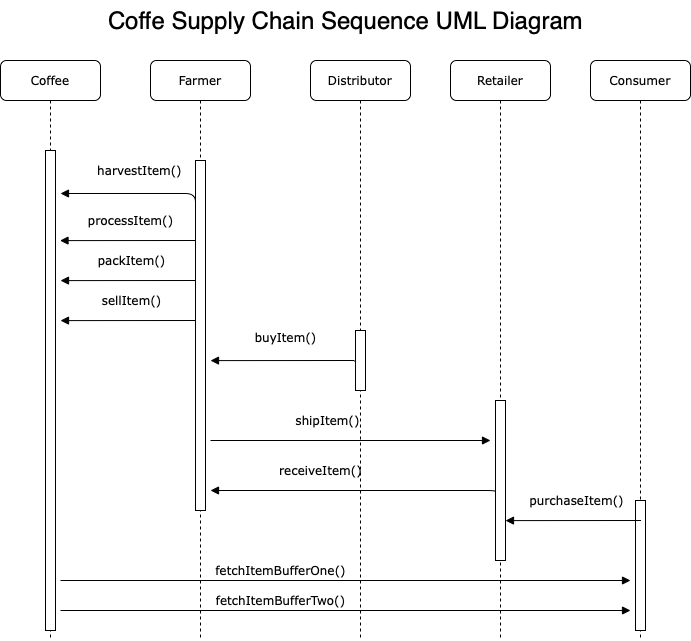

The diagram above was exported from draw.io. Its source (the exported page's mxGraphModel, read from the mxfile embedded in the PNG):
<mxGraphModel dx="1233" dy="658" grid="1" gridSize="10" guides="1" tooltips="1" connect="1" arrows="1" fold="1" page="1" pageScale="1" pageWidth="1100" pageHeight="850" background="none" math="0" shadow="0">
  <root>
    <mxCell id="0" />
    <mxCell id="1" parent="0" />
    <mxCell id="7baba1c4bc27f4b0-2" value="Farmer" style="shape=umlLifeline;perimeter=lifelinePerimeter;whiteSpace=wrap;html=1;container=1;collapsible=0;recursiveResize=0;outlineConnect=0;rounded=1;shadow=0;comic=0;labelBackgroundColor=none;strokeWidth=1;fontFamily=Verdana;fontSize=12;align=center;" parent="1" vertex="1">
      <mxGeometry x="355" y="80" width="100" height="580" as="geometry" />
    </mxCell>
    <mxCell id="7baba1c4bc27f4b0-10" value="" style="html=1;points=[];perimeter=orthogonalPerimeter;rounded=0;shadow=0;comic=0;labelBackgroundColor=none;strokeWidth=1;fontFamily=Verdana;fontSize=12;align=center;" parent="7baba1c4bc27f4b0-2" vertex="1">
      <mxGeometry x="45" y="100" width="10" height="350" as="geometry" />
    </mxCell>
    <mxCell id="MPRo0ibUPjrBM19dHVHI-2" value="processItem()" style="html=1;verticalAlign=bottom;endArrow=block;labelBackgroundColor=none;fontFamily=Verdana;fontSize=12;edgeStyle=elbowEdgeStyle;elbow=vertical;exitX=0;exitY=0.143;exitDx=0;exitDy=0;exitPerimeter=0;" edge="1" parent="7baba1c4bc27f4b0-2">
      <mxGeometry x="-0.0397" y="-10" relative="1" as="geometry">
        <mxPoint x="45" y="180" as="sourcePoint" />
        <mxPoint x="-90.5" y="180.11" as="targetPoint" />
        <Array as="points">
          <mxPoint x="-50" y="180.11" />
          <mxPoint x="-10" y="180.11" />
          <mxPoint x="-20" y="177.11" />
          <mxPoint x="-30" y="177.11" />
        </Array>
        <mxPoint as="offset" />
      </mxGeometry>
    </mxCell>
    <mxCell id="MPRo0ibUPjrBM19dHVHI-9" value="fetchItemBufferOne()" style="html=1;verticalAlign=bottom;endArrow=block;labelBackgroundColor=none;fontFamily=Verdana;fontSize=12;edgeStyle=elbowEdgeStyle;elbow=vertical;" edge="1" parent="7baba1c4bc27f4b0-2">
      <mxGeometry x="-0.2281" relative="1" as="geometry">
        <mxPoint x="-90" y="520" as="sourcePoint" />
        <mxPoint x="480" y="520" as="targetPoint" />
        <Array as="points">
          <mxPoint x="40" y="520" />
          <mxPoint x="30" y="560" />
          <mxPoint x="15" y="590.11" />
          <mxPoint x="55" y="590.11" />
          <mxPoint x="45" y="587.11" />
          <mxPoint x="35" y="587.11" />
        </Array>
        <mxPoint as="offset" />
      </mxGeometry>
    </mxCell>
    <mxCell id="7baba1c4bc27f4b0-3" value="Distributor" style="shape=umlLifeline;perimeter=lifelinePerimeter;whiteSpace=wrap;html=1;container=1;collapsible=0;recursiveResize=0;outlineConnect=0;rounded=1;shadow=0;comic=0;labelBackgroundColor=none;strokeWidth=1;fontFamily=Verdana;fontSize=12;align=center;" parent="1" vertex="1">
      <mxGeometry x="515" y="80" width="100" height="580" as="geometry" />
    </mxCell>
    <mxCell id="7baba1c4bc27f4b0-13" value="" style="html=1;points=[];perimeter=orthogonalPerimeter;rounded=0;shadow=0;comic=0;labelBackgroundColor=none;strokeWidth=1;fontFamily=Verdana;fontSize=12;align=center;" parent="7baba1c4bc27f4b0-3" vertex="1">
      <mxGeometry x="45" y="270" width="10" height="60" as="geometry" />
    </mxCell>
    <mxCell id="MPRo0ibUPjrBM19dHVHI-5" value="buyItem()" style="html=1;verticalAlign=bottom;endArrow=block;labelBackgroundColor=none;fontFamily=Verdana;fontSize=12;edgeStyle=elbowEdgeStyle;elbow=vertical;exitX=0;exitY=0.143;exitDx=0;exitDy=0;exitPerimeter=0;" edge="1" parent="7baba1c4bc27f4b0-3">
      <mxGeometry x="-0.0397" y="-13" relative="1" as="geometry">
        <mxPoint x="45" y="300" as="sourcePoint" />
        <mxPoint x="-100" y="300" as="targetPoint" />
        <Array as="points">
          <mxPoint x="-50" y="300.11" />
          <mxPoint x="-10" y="300.11" />
          <mxPoint x="-20" y="297.11" />
          <mxPoint x="-30" y="297.11" />
        </Array>
        <mxPoint as="offset" />
      </mxGeometry>
    </mxCell>
    <mxCell id="MPRo0ibUPjrBM19dHVHI-10" value="fetchItemBufferTwo()" style="html=1;verticalAlign=bottom;endArrow=block;labelBackgroundColor=none;fontFamily=Verdana;fontSize=12;edgeStyle=elbowEdgeStyle;elbow=vertical;" edge="1" parent="7baba1c4bc27f4b0-3">
      <mxGeometry x="-0.2281" relative="1" as="geometry">
        <mxPoint x="-250" y="550" as="sourcePoint" />
        <mxPoint x="320" y="550" as="targetPoint" />
        <Array as="points">
          <mxPoint x="-120" y="550" />
          <mxPoint x="-130" y="590" />
          <mxPoint x="-145" y="620.11" />
          <mxPoint x="-105" y="620.11" />
          <mxPoint x="-115" y="617.11" />
          <mxPoint x="-125" y="617.11" />
        </Array>
        <mxPoint as="offset" />
      </mxGeometry>
    </mxCell>
    <mxCell id="7baba1c4bc27f4b0-4" value="Retailer" style="shape=umlLifeline;perimeter=lifelinePerimeter;whiteSpace=wrap;html=1;container=1;collapsible=0;recursiveResize=0;outlineConnect=0;rounded=1;shadow=0;comic=0;labelBackgroundColor=none;strokeWidth=1;fontFamily=Verdana;fontSize=12;align=center;" parent="1" vertex="1">
      <mxGeometry x="655" y="80" width="100" height="580" as="geometry" />
    </mxCell>
    <mxCell id="7baba1c4bc27f4b0-5" value="Consumer" style="shape=umlLifeline;perimeter=lifelinePerimeter;whiteSpace=wrap;html=1;container=1;collapsible=0;recursiveResize=0;outlineConnect=0;rounded=1;shadow=0;comic=0;labelBackgroundColor=none;strokeWidth=1;fontFamily=Verdana;fontSize=12;align=center;" parent="1" vertex="1">
      <mxGeometry x="795" y="80" width="100" height="580" as="geometry" />
    </mxCell>
    <mxCell id="7baba1c4bc27f4b0-19" value="" style="html=1;points=[];perimeter=orthogonalPerimeter;rounded=0;shadow=0;comic=0;labelBackgroundColor=none;strokeWidth=1;fontFamily=Verdana;fontSize=12;align=center;" parent="7baba1c4bc27f4b0-5" vertex="1">
      <mxGeometry x="45" y="440" width="10" height="130" as="geometry" />
    </mxCell>
    <mxCell id="MPRo0ibUPjrBM19dHVHI-8" value="purchaseItem()" style="html=1;verticalAlign=bottom;endArrow=block;labelBackgroundColor=none;fontFamily=Verdana;fontSize=12;edgeStyle=elbowEdgeStyle;elbow=vertical;exitX=0;exitY=0.143;exitDx=0;exitDy=0;exitPerimeter=0;" edge="1" parent="7baba1c4bc27f4b0-5">
      <mxGeometry x="-0.0397" y="-10" relative="1" as="geometry">
        <mxPoint x="50.5" y="460" as="sourcePoint" />
        <mxPoint x="-85" y="460.11" as="targetPoint" />
        <Array as="points">
          <mxPoint x="-44.5" y="460.11" />
          <mxPoint x="-4.5" y="460.11" />
          <mxPoint x="-14.5" y="457.11" />
          <mxPoint x="-24.5" y="457.11" />
        </Array>
        <mxPoint as="offset" />
      </mxGeometry>
    </mxCell>
    <mxCell id="7baba1c4bc27f4b0-8" value="Coffee" style="shape=umlLifeline;perimeter=lifelinePerimeter;whiteSpace=wrap;html=1;container=1;collapsible=0;recursiveResize=0;outlineConnect=0;rounded=1;shadow=0;comic=0;labelBackgroundColor=none;strokeWidth=1;fontFamily=Verdana;fontSize=12;align=center;" parent="1" vertex="1">
      <mxGeometry x="205" y="80" width="100" height="580" as="geometry" />
    </mxCell>
    <mxCell id="7baba1c4bc27f4b0-9" value="" style="html=1;points=[];perimeter=orthogonalPerimeter;rounded=0;shadow=0;comic=0;labelBackgroundColor=none;strokeWidth=1;fontFamily=Verdana;fontSize=12;align=center;" parent="7baba1c4bc27f4b0-8" vertex="1">
      <mxGeometry x="45" y="90" width="10" height="480" as="geometry" />
    </mxCell>
    <mxCell id="7baba1c4bc27f4b0-22" value="" style="html=1;points=[];perimeter=orthogonalPerimeter;rounded=0;shadow=0;comic=0;labelBackgroundColor=none;strokeWidth=1;fontFamily=Verdana;fontSize=12;align=center;" parent="1" vertex="1">
      <mxGeometry x="700" y="420" width="10" height="160" as="geometry" />
    </mxCell>
    <mxCell id="MPRo0ibUPjrBM19dHVHI-1" value="harvestItem()" style="html=1;verticalAlign=bottom;endArrow=block;labelBackgroundColor=none;fontFamily=Verdana;fontSize=12;edgeStyle=elbowEdgeStyle;elbow=vertical;exitX=0;exitY=0.143;exitDx=0;exitDy=0;exitPerimeter=0;" edge="1" parent="1" source="7baba1c4bc27f4b0-10">
      <mxGeometry x="-0.0397" y="-13" relative="1" as="geometry">
        <mxPoint x="395" y="210" as="sourcePoint" />
        <mxPoint x="265" y="213" as="targetPoint" />
        <Array as="points">
          <mxPoint x="305" y="213" />
          <mxPoint x="345" y="213" />
          <mxPoint x="335" y="210" />
          <mxPoint x="325" y="210" />
        </Array>
        <mxPoint as="offset" />
      </mxGeometry>
    </mxCell>
    <mxCell id="MPRo0ibUPjrBM19dHVHI-3" value="packItem()" style="html=1;verticalAlign=bottom;endArrow=block;labelBackgroundColor=none;fontFamily=Verdana;fontSize=12;edgeStyle=elbowEdgeStyle;elbow=vertical;exitX=0;exitY=0.143;exitDx=0;exitDy=0;exitPerimeter=0;" edge="1" parent="1">
      <mxGeometry x="-0.0397" y="-10" relative="1" as="geometry">
        <mxPoint x="400.5" y="300" as="sourcePoint" />
        <mxPoint x="265" y="300.11" as="targetPoint" />
        <Array as="points">
          <mxPoint x="305.5" y="300.11" />
          <mxPoint x="345.5" y="300.11" />
          <mxPoint x="335.5" y="297.11" />
          <mxPoint x="325.5" y="297.11" />
        </Array>
        <mxPoint as="offset" />
      </mxGeometry>
    </mxCell>
    <mxCell id="MPRo0ibUPjrBM19dHVHI-4" value="sellItem()" style="html=1;verticalAlign=bottom;endArrow=block;labelBackgroundColor=none;fontFamily=Verdana;fontSize=12;edgeStyle=elbowEdgeStyle;elbow=vertical;exitX=0;exitY=0.143;exitDx=0;exitDy=0;exitPerimeter=0;" edge="1" parent="1">
      <mxGeometry x="-0.0397" y="-10" relative="1" as="geometry">
        <mxPoint x="400.5" y="340" as="sourcePoint" />
        <mxPoint x="265" y="340.11" as="targetPoint" />
        <Array as="points">
          <mxPoint x="305.5" y="340.11" />
          <mxPoint x="345.5" y="340.11" />
          <mxPoint x="335.5" y="337.11" />
          <mxPoint x="325.5" y="337.11" />
        </Array>
        <mxPoint as="offset" />
      </mxGeometry>
    </mxCell>
    <mxCell id="MPRo0ibUPjrBM19dHVHI-6" value="shipItem()" style="html=1;verticalAlign=bottom;endArrow=block;labelBackgroundColor=none;fontFamily=Verdana;fontSize=12;edgeStyle=elbowEdgeStyle;elbow=vertical;" edge="1" parent="1">
      <mxGeometry x="-0.1704" y="10" relative="1" as="geometry">
        <mxPoint x="415" y="460" as="sourcePoint" />
        <mxPoint x="695" y="460" as="targetPoint" />
        <Array as="points">
          <mxPoint x="545" y="460" />
          <mxPoint x="535" y="500" />
          <mxPoint x="520" y="530.11" />
          <mxPoint x="560" y="530.11" />
          <mxPoint x="550" y="527.11" />
          <mxPoint x="540" y="527.11" />
        </Array>
        <mxPoint x="1" as="offset" />
      </mxGeometry>
    </mxCell>
    <mxCell id="MPRo0ibUPjrBM19dHVHI-7" value="receiveItem()" style="html=1;verticalAlign=bottom;endArrow=block;labelBackgroundColor=none;fontFamily=Verdana;fontSize=12;edgeStyle=elbowEdgeStyle;elbow=vertical;exitX=0;exitY=0.575;exitDx=0;exitDy=0;exitPerimeter=0;" edge="1" parent="1" source="7baba1c4bc27f4b0-22">
      <mxGeometry x="0.233" y="-10" relative="1" as="geometry">
        <mxPoint x="550.5" y="510" as="sourcePoint" />
        <mxPoint x="415" y="510.11" as="targetPoint" />
        <Array as="points">
          <mxPoint x="665" y="510" />
          <mxPoint x="495.5" y="510.11" />
          <mxPoint x="485.5" y="507.11" />
          <mxPoint x="475.5" y="507.11" />
        </Array>
        <mxPoint as="offset" />
      </mxGeometry>
    </mxCell>
    <mxCell id="MPRo0ibUPjrBM19dHVHI-11" value="&lt;font style=&quot;font-size: 24px;&quot;&gt;Coffe Supply Chain Sequence UML Diagram&lt;/font&gt;" style="text;html=1;resizable=0;autosize=1;align=center;verticalAlign=middle;points=[];fillColor=none;strokeColor=none;rounded=0;" vertex="1" parent="1">
      <mxGeometry x="300" y="20" width="500" height="40" as="geometry" />
    </mxCell>
  </root>
</mxGraphModel>